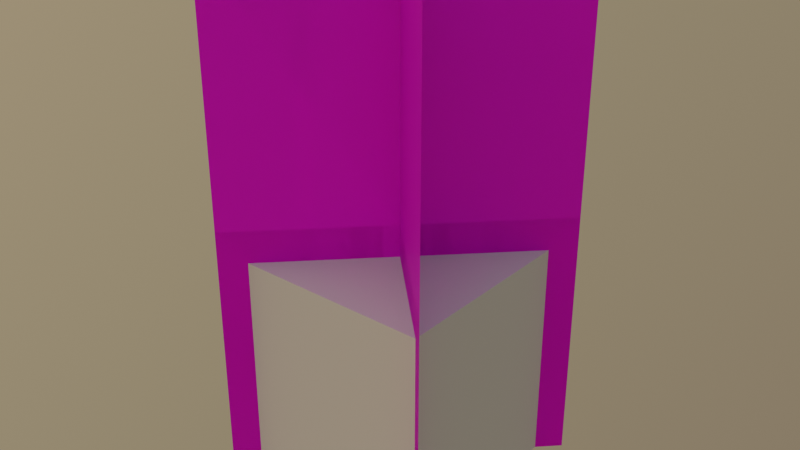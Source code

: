 # Source: cross_block.blend  (saved by Blender 4.2.66; exported with 4.5.12 LTS)
import bpy
from mathutils import Matrix  # noqa: F401  (used for matrix-valued properties, if any)

bpy.ops.wm.read_factory_settings(use_empty=True)
scene = bpy.context.scene
scene.name = 'Scene'

# ---- collections
col_level_of_detail_0 = bpy.data.collections.new('Level of Detail 0'); scene.collection.children.link(col_level_of_detail_0)
col_physics = bpy.data.collections.new('Physics'); scene.collection.children.link(col_physics)

# ---- images (referenced by path relative to the original .blend; pixels are not part of the script)
import os
ASSET_DIR = os.environ.get("B2B_ASSET_DIR", "")  # directory of the original .blend (textures are referenced by path, not embedded)
HERE = os.path.dirname(os.path.abspath(__file__))  # packed textures are extracted next to this script under _unpacked/

def load_image(name, relpath, width, height, colorspace="sRGB"):
    """Load a texture the original file referenced (path relative to the .blend, or extracted next to this script)."""
    p = next((c for c in (os.path.join(HERE, relpath), os.path.join(ASSET_DIR, relpath)) if relpath and os.path.exists(c)), "")
    if p:
        img = bpy.data.images.load(p, check_existing=True)
        img.name = name
    else:  # same state as the original file: an image datablock whose file is absent (Cycles renders it pink)
        img = bpy.data.images.new(name, width, height)
        img.source = "FILE"
        img.filepath = "//" + (relpath or name)
    img.colorspace_settings.name = colorspace
    return img
img_placeholder = load_image('Placeholder', '', 16, 16, 'sRGB')

# ---- materials (node trees are filled in below, after node groups)
mat_cross_block_01 = bpy.data.materials.new('Cross Block 01')
mat_cross_block_01.use_transparent_shadow = False
mat_tall_cross_block = bpy.data.materials.new('Tall Cross Block')
mat_tall_cross_block.use_transparent_shadow = False

# ---- material node trees
mat_cross_block_01.use_nodes = True; mat_cross_block_01.node_tree.nodes.clear()
_N = mat_cross_block_01.node_tree.nodes; _L = mat_cross_block_01.node_tree.links
n0 = _N.new('ShaderNodeBsdfPrincipled'); n0.name = 'Principled BSDF'; n0.location = (10, 300)
n0.distribution = 'GGX'
n0.subsurface_method = 'BURLEY'
n0.inputs[3].default_value = 1.45
n0.inputs[27].default_value = (0.0, 0.0, 0.0, 1.0)
n0.inputs[28].default_value = 1.0
n1 = _N.new('ShaderNodeOutputMaterial'); n1.name = 'Material Output'; n1.location = (300, 300)
n2 = _N.new('ShaderNodeTexImage'); n2.name = 'Image Texture'; n2.location = (-280, 280)
n2.image = img_placeholder
n2.interpolation = 'Closest'
_L.new(n0.outputs[0], n1.inputs[0])
_L.new(n2.outputs[0], n0.inputs[0])
n1.is_active_output = True
mat_tall_cross_block.use_nodes = True; mat_tall_cross_block.node_tree.nodes.clear()
_N = mat_tall_cross_block.node_tree.nodes; _L = mat_tall_cross_block.node_tree.links
n0 = _N.new('ShaderNodeBsdfPrincipled'); n0.name = 'Principled BSDF'; n0.location = (10, 300)
n0.distribution = 'GGX'
n0.subsurface_method = 'BURLEY'
n0.inputs[3].default_value = 1.45
n0.inputs[27].default_value = (0.0, 0.0, 0.0, 1.0)
n0.inputs[28].default_value = 1.0
n1 = _N.new('ShaderNodeOutputMaterial'); n1.name = 'Material Output'; n1.location = (300, 300)
n2 = _N.new('ShaderNodeTexImage'); n2.name = 'Image Texture'; n2.location = (-280, 280)
n2.image = img_placeholder
n2.interpolation = 'Closest'
_L.new(n0.outputs[0], n1.inputs[0])
_L.new(n2.outputs[0], n0.inputs[0])
n1.is_active_output = True

# ---- world
world_world = bpy.data.worlds.new('World'); scene.world = world_world
world_world.use_nodes = True; world_world.node_tree.nodes.clear()
_N = world_world.node_tree.nodes; _L = world_world.node_tree.links
n0 = _N.new('ShaderNodeOutputWorld'); n0.name = 'World Output'; n0.location = (300, 300)
n1 = _N.new('ShaderNodeTexSky'); n1.name = 'Sky Texture'; n1.location = (-200, 300)
n1.sky_type = 'PREETHAM'
n1.sun_direction = (-0.6846, -0.3769, 0.6239)
n1.turbidity = 10.0
n2 = _N.new('ShaderNodeBackground'); n2.name = 'Background'; n2.location = (10, 300)
n2.inputs[1].default_value = 0.3
_L.new(n2.outputs[0], n0.inputs[0])
_L.new(n1.outputs[0], n2.inputs[0])
n0.is_active_output = True
world_world.color = (0.05088, 0.05088, 0.05088)
world_world.use_sun_shadow = False
world_world.sun_shadow_jitter_overblur = 0.0

# ---- meshes
me_cross_block_01 = bpy.data.meshes.new('Cross Block 01')
me_cross_block_01.from_pydata([(0.4572, -0.4572, 1.016), (0.4572, -0.4572, 0.0), (-0.4572, 0.4572, 1.016), (-0.4572, 0.4572, 0.0), (0.4572, 0.4572, 1.016), (0.4572, 0.4572, 0.0), (-0.4572, -0.4572, 1.016), (-0.4572, -0.4572, 0.0)], [], [(0, 1, 3, 2), (4, 5, 7, 6)])
_uv = me_cross_block_01.uv_layers.new(name='UVMap')
_uv.uv.foreach_set('vector', [0.0, 1.0, 0.0, 0.0, 1.0, 0.0, 1.0, 1.0, 0.0, 1.0, 0.0, 0.0, 1.0, 0.0, 1.0, 1.0])
me_cross_block_01.materials.append(mat_cross_block_01)
me_cross_block_01.use_remesh_fix_poles = True
me_cross_block_01.use_remesh_preserve_attributes = False
me_cross_block_01.update()
me_tall_cross_block = bpy.data.meshes.new('Tall Cross Block')
me_tall_cross_block.from_pydata([(0.4572, -0.4572, 2.032), (0.4572, -0.4572, 0.0), (-0.4572, 0.4572, 2.032), (-0.4572, 0.4572, 0.0), (0.4572, 0.4572, 2.032), (0.4572, 0.4572, 0.0), (-0.4572, -0.4572, 2.032), (-0.4572, -0.4572, 0.0)], [], [(0, 1, 3, 2), (4, 5, 7, 6)])
_uv = me_tall_cross_block.uv_layers.new(name='UVMap')
_uv.uv.foreach_set('vector', [0.0, 1.0, 0.0, 0.0, 1.0, 0.0, 1.0, 1.0, 0.0, 1.0, 0.0, 0.0, 1.0, 0.0, 1.0, 1.0])
me_tall_cross_block.materials.append(mat_tall_cross_block)
me_tall_cross_block.use_remesh_fix_poles = True
me_tall_cross_block.use_remesh_preserve_attributes = False
me_tall_cross_block.update()
me_cross_block_physics = bpy.data.meshes.new('Cross Block Physics')
me_cross_block_physics.from_pydata([(-0.3048, -0.3048, 0.0), (-0.3048, -0.3048, 0.6096), (-0.3048, 0.3048, 0.0), (-0.3048, 0.3048, 0.6096), (0.3048, -0.3048, 0.0), (0.3048, -0.3048, 0.6096), (0.3048, 0.3048, 0.0), (0.3048, 0.3048, 0.6096)], [], [(0, 1, 3, 2), (2, 3, 7, 6), (6, 7, 5, 4), (4, 5, 1, 0), (2, 6, 4, 0), (7, 3, 1, 5)])
_uv = me_cross_block_physics.uv_layers.new(name='UVMap')
_uv.uv.foreach_set('vector', [0.375, 0.0, 0.625, 0.0, 0.625, 0.25, 0.375, 0.25, 0.375, 0.25, 0.625, 0.25, 0.625, 0.5, 0.375, 0.5, 0.375, 0.5, 0.625, 0.5, 0.625, 0.75, 0.375, 0.75, 0.375, 0.75, 0.625, 0.75, 0.625, 1.0, 0.375, 1.0, 0.125, 0.5, 0.375, 0.5, 0.375, 0.75, 0.125, 0.75, 0.625, 0.5, 0.875, 0.5, 0.875, 0.75, 0.625, 0.75])
me_cross_block_physics.update()

# ---- objects
ob_cross_block_01 = bpy.data.objects.new('Cross Block 01', me_cross_block_01)
ob_tall_cross_block = bpy.data.objects.new('Tall Cross Block', me_tall_cross_block)
ob_cross_block_physics = bpy.data.objects.new('Cross Block Physics', me_cross_block_physics)

# ---- transforms, parenting, visibility, modifiers, constraints
ob_cross_block_01.location = (0.0, 0.0, 0.0)
ob_cross_block_01.rotation_euler = (0.0, -0.0, -1.571)
_m = ob_cross_block_01.modifiers.new('Mirror', 'MIRROR')
_m.use_axis = (True, True, False)
_m.use_mirror_u = True
ob_tall_cross_block.location = (0.0, 0.0, 0.0)
ob_tall_cross_block.rotation_euler = (0.0, -0.0, -1.571)
_m = ob_tall_cross_block.modifiers.new('Mirror', 'MIRROR')
_m.use_axis = (False, True, False)
_m.use_mirror_u = True
ob_cross_block_physics.location = (0.0, 0.0, 0.0)
ob_cross_block_physics.scale = (1.25, 1.25, 1.458)

# ---- collection membership
col_level_of_detail_0.objects.link(ob_cross_block_01)
col_level_of_detail_0.objects.link(ob_tall_cross_block)
col_physics.objects.link(ob_cross_block_physics)

# ---- scene / render settings (as saved in the file)
scene.frame_start = 0; scene.frame_end = 0; scene.frame_set(5)
scene.render.engine = 'BLENDER_EEVEE_NEXT'
scene.cycles.use_denoising = False
scene.cycles.samples = 128
scene.cycles.sampling_pattern = 'TABULATED_SOBOL'
scene.cycles.use_adaptive_sampling = False
scene.cycles.use_light_tree = False
scene.eevee.use_gtao = True
scene.eevee.gtao_distance = 4000.0
scene.view_settings.view_transform = 'Filmic'
bpy.context.view_layer.update()

# ---- added for rendering (the .blend has no active camera): camera
cam_auto = bpy.data.cameras.new('AutoCamera')
cam_auto.lens = 50.0
cam_auto.sensor_width = 36.0
cam_auto.clip_end = 1000.0
ob_auto_camera = bpy.data.objects.new('AutoCamera', cam_auto)
scene.collection.objects.link(ob_auto_camera)
ob_auto_camera.location = (2.22848, -2.67418, 2.79879)
ob_auto_camera.rotation_euler = (1.09748, -7.21219e-08, 0.694738)
scene.camera = ob_auto_camera
bpy.context.view_layer.update()
